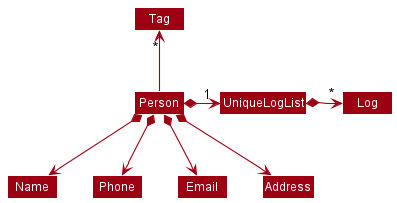

The diagram above was rendered by PlantUML. Its source (embedded in the PNG):
@startuml
!include style.puml
skinparam arrowThickness 1.1
skinparam arrowColor MODEL_COLOR
skinparam classBackgroundColor MODEL_COLOR

Person -up-> "*" Tag

Person *--> Name
Person *--> Phone
Person *--> Email
Person *--> Address
Person *-right-> "1" UniqueLogList
UniqueLogList *-> "*" Log

@enduml